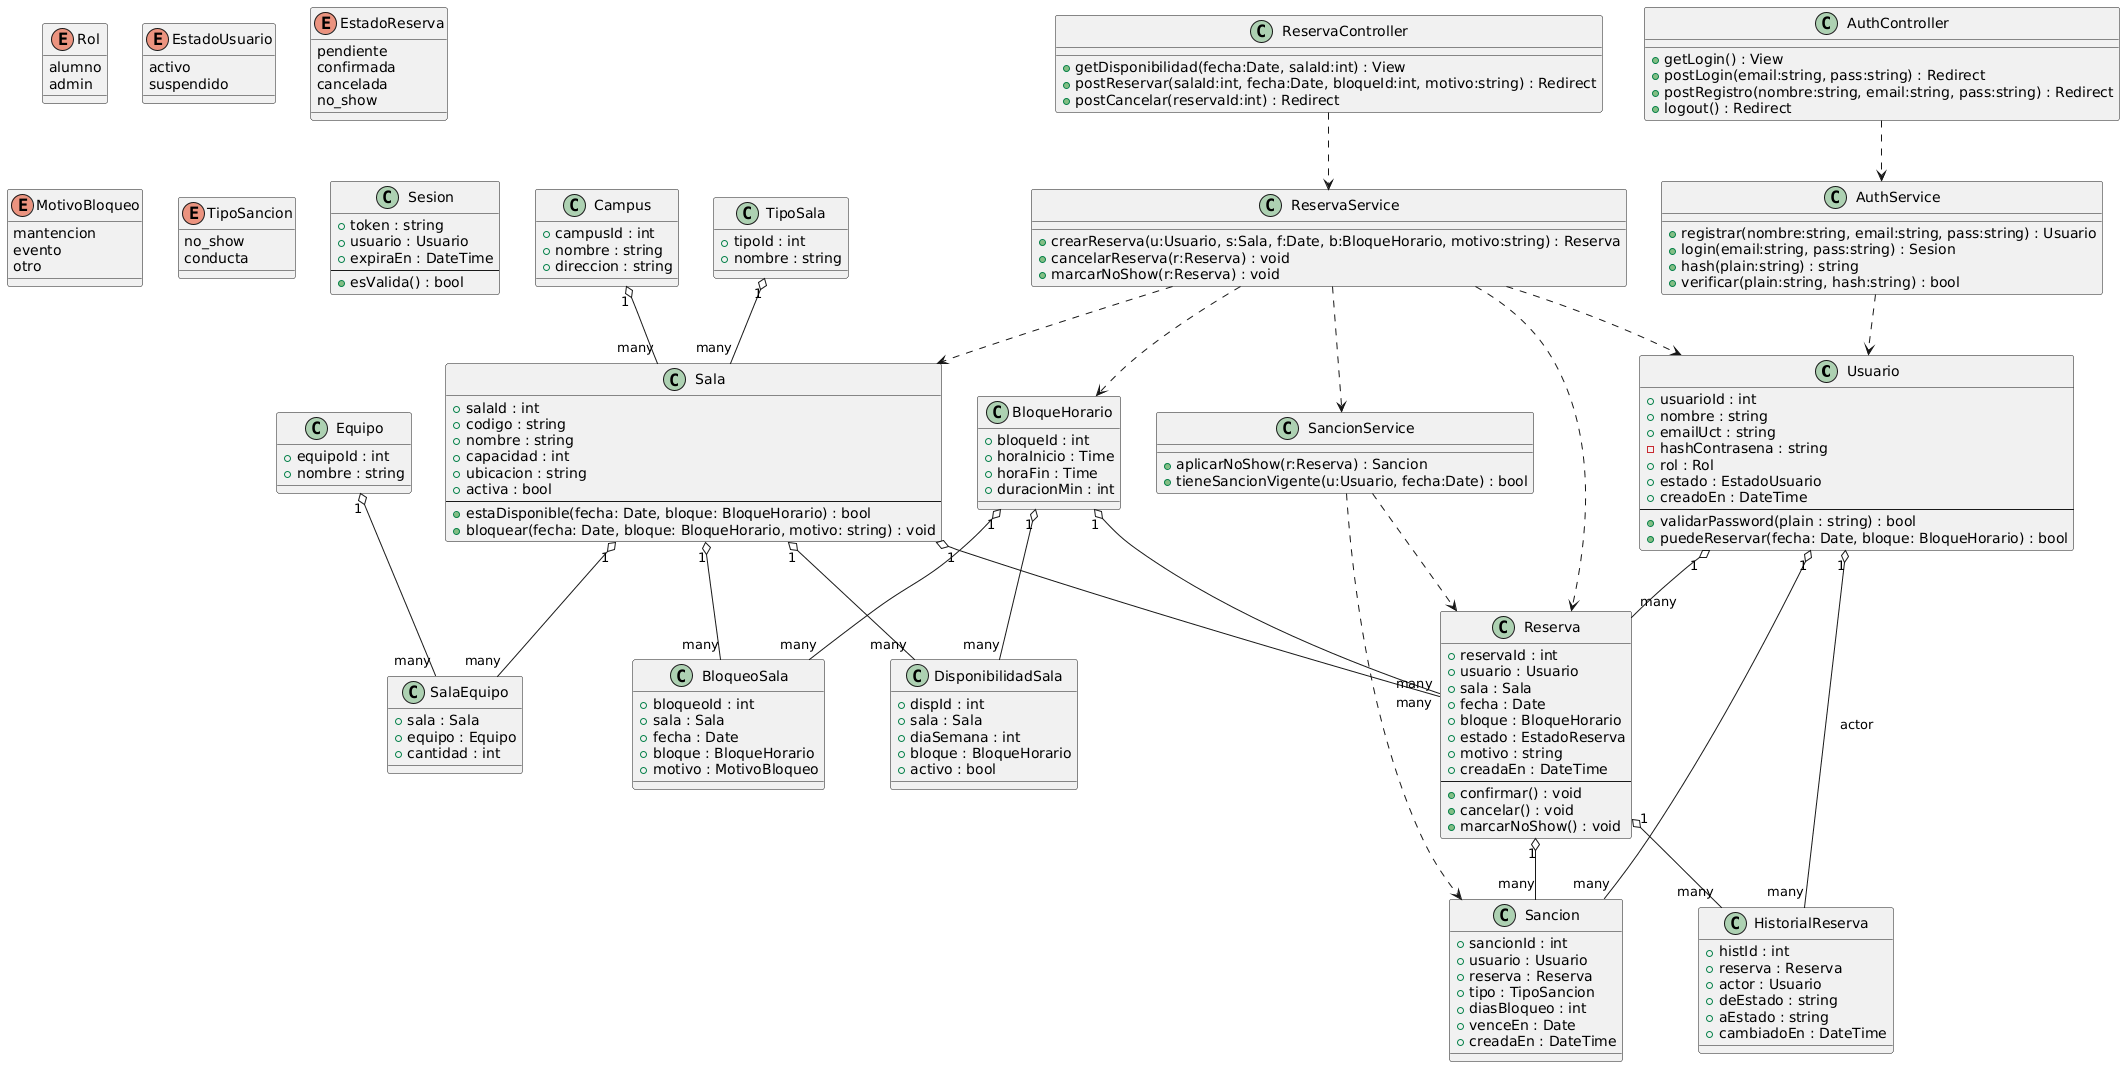

The diagram above was rendered by PlantUML. Its source (embedded in the PNG):
@startuml
' --- Dominio ---
class Usuario {
  +usuarioId : int
  +nombre : string
  +emailUct : string
  -hashContrasena : string
  +rol : Rol
  +estado : EstadoUsuario
  +creadoEn : DateTime
  --
  +validarPassword(plain : string) : bool
  +puedeReservar(fecha: Date, bloque: BloqueHorario) : bool
}

enum Rol {
  alumno
  admin
}

enum EstadoUsuario {
  activo
  suspendido
}

class Campus {
  +campusId : int
  +nombre : string
  +direccion : string
}

class TipoSala {
  +tipoId : int
  +nombre : string
}

class Sala {
  +salaId : int
  +codigo : string
  +nombre : string
  +capacidad : int
  +ubicacion : string
  +activa : bool
  --
  +estaDisponible(fecha: Date, bloque: BloqueHorario) : bool
  +bloquear(fecha: Date, bloque: BloqueHorario, motivo: string) : void
}

class Equipo {
  +equipoId : int
  +nombre : string
}

class SalaEquipo {
  +sala : Sala
  +equipo : Equipo
  +cantidad : int
}

class BloqueHorario {
  +bloqueId : int
  +horaInicio : Time
  +horaFin : Time
  +duracionMin : int
}

class DisponibilidadSala {
  +dispId : int
  +sala : Sala
  +diaSemana : int
  +bloque : BloqueHorario
  +activo : bool
}

class Reserva {
  +reservaId : int
  +usuario : Usuario
  +sala : Sala
  +fecha : Date
  +bloque : BloqueHorario
  +estado : EstadoReserva
  +motivo : string
  +creadaEn : DateTime
  --
  +confirmar() : void
  +cancelar() : void
  +marcarNoShow() : void
}

enum EstadoReserva {
  pendiente
  confirmada
  cancelada
  no_show
}

class BloqueoSala {
  +bloqueoId : int
  +sala : Sala
  +fecha : Date
  +bloque : BloqueHorario
  +motivo : MotivoBloqueo
}

enum MotivoBloqueo {
  mantencion
  evento
  otro
}

class Sancion {
  +sancionId : int
  +usuario : Usuario
  +reserva : Reserva
  +tipo : TipoSancion
  +diasBloqueo : int
  +venceEn : Date
  +creadaEn : DateTime
}

enum TipoSancion {
  no_show
  conducta
}

class HistorialReserva {
  +histId : int
  +reserva : Reserva
  +actor : Usuario
  +deEstado : string
  +aEstado : string
  +cambiadoEn : DateTime
}

' Relaciones del dominio
Campus "1" o-- "many" Sala
TipoSala "1" o-- "many" Sala
Sala "1" o-- "many" SalaEquipo
Equipo "1" o-- "many" SalaEquipo
Sala "1" o-- "many" DisponibilidadSala
BloqueHorario "1" o-- "many" DisponibilidadSala
Usuario "1" o-- "many" Reserva
Sala "1" o-- "many" Reserva
BloqueHorario "1" o-- "many" Reserva
Sala "1" o-- "many" BloqueoSala
BloqueHorario "1" o-- "many" BloqueoSala
Usuario "1" o-- "many" Sancion
Reserva "1" o-- "many" Sancion
Reserva "1" o-- "many" HistorialReserva
Usuario "1" o-- "many" HistorialReserva : actor

' --- Servicios/Auth ---
class AuthService {
  +registrar(nombre:string, email:string, pass:string) : Usuario
  +login(email:string, pass:string) : Sesion
  +hash(plain:string) : string
  +verificar(plain:string, hash:string) : bool
}

class Sesion {
  +token : string
  +usuario : Usuario
  +expiraEn : DateTime
  --
  +esValida() : bool
}

class ReservaService {
  +crearReserva(u:Usuario, s:Sala, f:Date, b:BloqueHorario, motivo:string) : Reserva
  +cancelarReserva(r:Reserva) : void
  +marcarNoShow(r:Reserva) : void
}

class SancionService {
  +aplicarNoShow(r:Reserva) : Sancion
  +tieneSancionVigente(u:Usuario, fecha:Date) : bool
}

' --- Capa Web ---
class AuthController {
  +getLogin() : View
  +postLogin(email:string, pass:string) : Redirect
  +postRegistro(nombre:string, email:string, pass:string) : Redirect
  +logout() : Redirect
}

class ReservaController {
  +getDisponibilidad(fecha:Date, salaId:int) : View
  +postReservar(salaId:int, fecha:Date, bloqueId:int, motivo:string) : Redirect
  +postCancelar(reservaId:int) : Redirect
}

' Dependencias
AuthController ..> AuthService
ReservaController ..> ReservaService
ReservaService ..> SancionService
AuthService ..> Usuario
ReservaService ..> Usuario
ReservaService ..> Sala
ReservaService ..> BloqueHorario
ReservaService ..> Reserva
SancionService ..> Sancion
SancionService ..> Reserva
@enduml